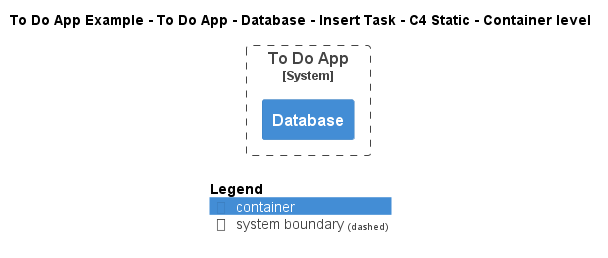

The diagram above was rendered by PlantUML. Its source (embedded in the PNG):
@startuml
!include ..\..\..\..\..\..\..\.c4s\C4_Container.puml

AddElementTag("c4interflow:lifecycle:new", $bgColor=green, $fontColor=#ffffff, $borderColor=green, $shadowing="False")
AddElementTag("c4interflow:lifecycle:changed", $bgColor=orange, $fontColor=#ffffff, $borderColor=orange, $shadowing="False")
AddElementTag("c4interflow:lifecycle:removed", $bgColor=red, $fontColor=#ffffff, $borderColor=red, $shadowing="False")

AddRelTag("c4interflow:lifecycle:new", $textColor=green, $lineColor=green)
AddRelTag("c4interflow:lifecycle:changed", $textColor=orange, $lineColor=orange)
AddRelTag("c4interflow:lifecycle:removed", $textColor=red, $lineColor=red)

SHOW_PERSON_PORTRAIT()
LAYOUT_TOP_DOWN()

skinparam linetype polyline

title To Do App Example - To Do App - Database - Insert Task - C4 Static - Container level


System_Boundary(ToDoAppExample.SoftwareSystems.ToDoApp, "To Do App") {
    Container(ToDoAppExample.SoftwareSystems.ToDoApp.Containers.Database, "Database", "", "")
}



SHOW_LEGEND()
@enduml